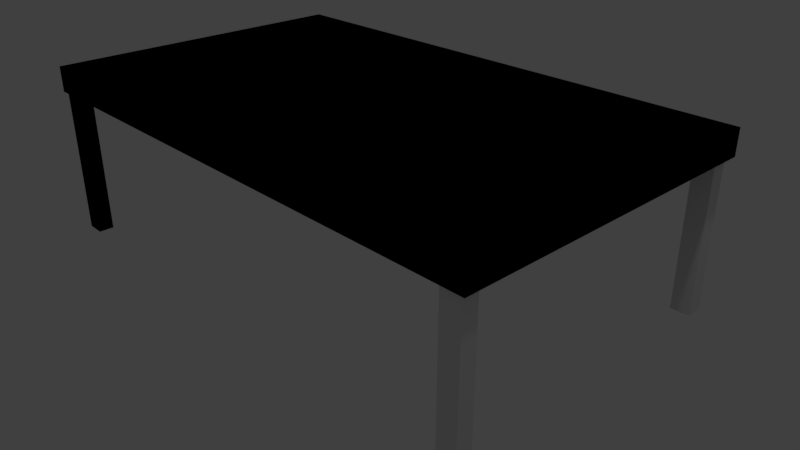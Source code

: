 # Source: TableVR.blend  (saved by Blender 2.79.0; exported with 4.5.12 LTS)
import bpy
from mathutils import Matrix  # noqa: F401  (used for matrix-valued properties, if any)

bpy.ops.wm.read_factory_settings(use_empty=True)
scene = bpy.context.scene
scene.name = 'Scene'

# ---- collections
col_collection_1 = bpy.data.collections.new('Collection 1'); scene.collection.children.link(col_collection_1)

# ---- materials (node trees are filled in below, after node groups)
mat_material = bpy.data.materials.new('Material')
mat_material.alpha_threshold = 0.0
mat_material.use_transparent_shadow = False
mat_material.roughness = 0.5
mat_material.line_color = (0.0, 0.0, 0.0, 1.0)

# ---- material node trees

# ---- world
world_world = bpy.data.worlds.new('World'); scene.world = world_world
world_world.color = (0.05088, 0.05088, 0.05088)
world_world.use_sun_shadow = False
world_world.sun_shadow_jitter_overblur = 0.0
world_world.cycles.sampling_method = 'MANUAL'

# ---- cameras
cam_camera = bpy.data.cameras.new('Camera')
cam_camera.clip_end = 100.0
cam_camera.lens = 35.0
cam_camera.sensor_width = 32.0
cam_camera.sensor_height = 18.0
cam_camera.ortho_scale = 7.314
cam_camera.dof.focus_distance = 0.0
cam_camera.dof.aperture_fstop = 128.0

# ---- lights
light_lamp = bpy.data.lights.new('Lamp', 'POINT')
light_lamp.transmission_factor = 0.0
light_lamp.cutoff_distance = 30.0
light_lamp.energy = 100.0
light_lamp.shadow_buffer_clip_start = 1.001
light_lamp.shadow_soft_size = 0.1
light_lamp.shadow_maximum_resolution = 0.006
light_lamp.use_absolute_resolution = True

# ---- meshes
me_cube_001 = bpy.data.meshes.new('Cube.001')
me_cube_001.from_pydata([(3.576, 2.136, 1.799), (3.576, -2.136, 1.799), (-3.576, -2.136, 1.799), (-3.576, 2.136, 1.799), (3.576, 2.136, 2.139), (3.576, -2.136, 2.139), (-3.576, -2.136, 2.139), (-3.576, 2.136, 2.139), (-3.539, -2.096, -0.1665), (-3.539, -2.096, 1.834), (-3.539, -1.895, -0.1665), (-3.539, -1.895, 1.834), (-3.286, -2.096, -0.1665), (-3.286, -2.096, 1.834), (-3.286, -1.895, -0.1665), (-3.286, -1.895, 1.834), (-3.51, 1.879, -0.1801), (-3.51, 1.879, 1.82), (-3.51, 2.08, -0.1801), (-3.51, 2.08, 1.82), (-3.257, 1.879, -0.1801), (-3.257, 1.879, 1.82), (-3.257, 2.08, -0.1801), (-3.257, 2.08, 1.82), (3.232, 1.899, -0.1615), (3.232, 1.899, 1.838), (3.232, 2.099, -0.1615), (3.232, 2.099, 1.838), (3.484, 1.899, -0.1615), (3.484, 1.899, 1.838), (3.484, 2.099, -0.1615), (3.484, 2.099, 1.838), (3.271, -2.107, -0.1835), (3.271, -2.107, 1.816), (3.271, -1.906, -0.1835), (3.271, -1.906, 1.816), (3.524, -2.107, -0.1835), (3.524, -2.107, 1.816), (3.524, -1.906, -0.1835), (3.524, -1.906, 1.816)], [], [(0, 1, 2, 3), (4, 7, 6, 5), (0, 4, 5, 1), (1, 5, 6, 2), (2, 6, 7, 3), (4, 0, 3, 7), (8, 9, 11, 10), (10, 11, 15, 14), (14, 15, 13, 12), (12, 13, 9, 8), (10, 14, 12, 8), (15, 11, 9, 13), (16, 17, 19, 18), (18, 19, 23, 22), (22, 23, 21, 20), (20, 21, 17, 16), (18, 22, 20, 16), (23, 19, 17, 21), (24, 25, 27, 26), (26, 27, 31, 30), (30, 31, 29, 28), (28, 29, 25, 24), (26, 30, 28, 24), (31, 27, 25, 29), (32, 33, 35, 34), (34, 35, 39, 38), (38, 39, 37, 36), (36, 37, 33, 32), (34, 38, 36, 32), (39, 35, 33, 37)])
me_cube_001.materials.append(mat_material)
me_cube_001.use_remesh_preserve_volume = False
me_cube_001.use_remesh_preserve_attributes = False
me_cube_001.use_mirror_vertex_groups = False
me_cube_001.update()
me_cube = bpy.data.meshes.new('Cube')
me_cube.from_pydata([(3.576, 2.136, 1.799), (3.576, -2.136, 1.799), (-3.576, -2.136, 1.799), (-3.576, 2.136, 1.799), (3.576, 2.136, 2.139), (3.576, -2.136, 2.139), (-3.576, -2.136, 2.139), (-3.576, 2.136, 2.139), (-3.539, -2.096, -0.1665), (-3.539, -2.096, 1.834), (-3.539, -1.895, -0.1665), (-3.539, -1.895, 1.834), (-3.286, -2.096, -0.1665), (-3.286, -2.096, 1.834), (-3.286, -1.895, -0.1665), (-3.286, -1.895, 1.834)], [], [(0, 1, 2, 3), (4, 7, 6, 5), (0, 4, 5, 1), (1, 5, 6, 2), (2, 6, 7, 3), (4, 0, 3, 7), (8, 9, 11, 10), (10, 11, 15, 14), (14, 15, 13, 12), (12, 13, 9, 8), (10, 14, 12, 8), (15, 11, 9, 13)])
me_cube.materials.append(mat_material)
me_cube.use_remesh_preserve_volume = False
me_cube.use_remesh_preserve_attributes = False
me_cube.use_mirror_vertex_groups = False
me_cube.update()

# ---- objects
ob_cube_001 = bpy.data.objects.new('Cube.001', me_cube_001)
ob_cube = bpy.data.objects.new('Cube', me_cube)
ob_lamp = bpy.data.objects.new('Lamp', light_lamp)
ob_camera = bpy.data.objects.new('Camera', cam_camera)

# ---- transforms, parenting, visibility, modifiers, constraints
ob_cube_001.location = (0.0, 0.0, 0.0)
ob_cube_001.lock_rotations_4d = False
ob_cube_001.empty_display_type = 'ARROWS'
ob_cube_001.lineart.crease_threshold = 0.0
ob_cube.location = (0.0, 0.0, 0.0)
ob_cube.lock_rotations_4d = False
ob_cube.empty_display_type = 'ARROWS'
ob_cube.lineart.crease_threshold = 0.0
ob_lamp.location = (4.076, 1.005, 5.904)
ob_lamp.rotation_euler = (0.6503, 0.05522, 1.866)
ob_lamp.lock_rotations_4d = False
ob_lamp.empty_display_type = 'ARROWS'
ob_lamp.color = (0.0, 0.0, 0.0, 0.0)
ob_lamp.lineart.crease_threshold = 0.0
ob_camera.location = (7.481, -6.508, 5.344)
ob_camera.rotation_euler = (1.109, 0.0, 0.8149)
ob_camera.lock_rotations_4d = False
ob_camera.empty_display_type = 'ARROWS'
ob_camera.color = (0.0, 0.0, 0.0, 0.0)
ob_camera.display_type = 'WIRE'
ob_camera.lineart.crease_threshold = 0.0

# ---- collection membership
col_collection_1.objects.link(ob_cube_001)
col_collection_1.objects.link(ob_cube)
col_collection_1.objects.link(ob_lamp)
col_collection_1.objects.link(ob_camera)

# ---- scene / render settings (as saved in the file)
scene.camera = ob_camera
scene.frame_start = 1; scene.frame_end = 250; scene.frame_set(1)
scene.render.engine = 'BLENDER_EEVEE_NEXT'
scene.render.resolution_percentage = 50
scene.render.dither_intensity = 0.0
scene.cycles.use_denoising = False
scene.cycles.samples = 128
scene.cycles.sampling_pattern = 'TABULATED_SOBOL'
scene.cycles.use_adaptive_sampling = False
scene.cycles.use_light_tree = False
scene.cycles.blur_glossy = 0.0
scene.cycles.sample_clamp_indirect = 0.0
scene.view_settings.view_transform = 'Standard'
bpy.context.view_layer.update()

